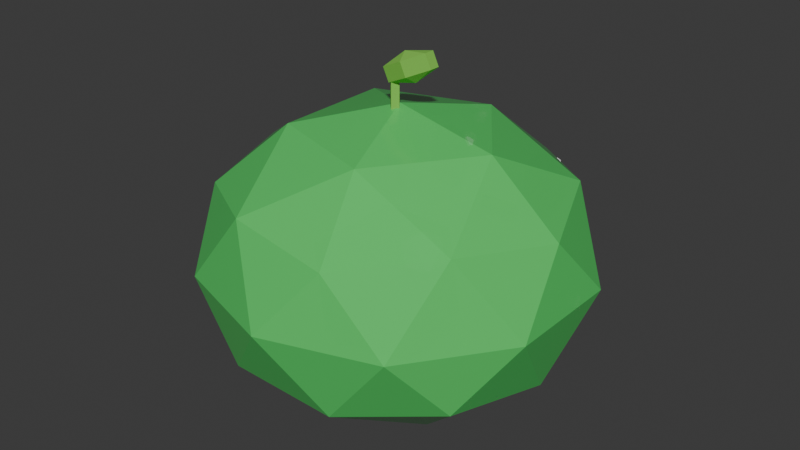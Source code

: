 # Source: slime.blend  (saved by Blender 5.2.44; exported with 4.5.12 LTS)
import bpy
from mathutils import Matrix  # noqa: F401  (used for matrix-valued properties, if any)

bpy.ops.wm.read_factory_settings(use_empty=True)
scene = bpy.context.scene
scene.name = 'Scene'

# ---- collections
col_collection = bpy.data.collections.new('Collection'); scene.collection.children.link(col_collection)

# ---- materials (node trees are filled in below, after node groups)
mat_gelee = bpy.data.materials.new('Gelee')
mat_gelee.surface_render_method = 'BLENDED'
mat_gelee.blend_method = 'BLEND'
mat_gelee.diffuse_color = (0.09463, 0.6921, 0.1473, 0.9)
mat_coeur = bpy.data.materials.new('Coeur')
mat_coeur.diffuse_color = (0.02721, 0.2957, 0.05497, 1.0)
mat_bulle = bpy.data.materials.new('Bulle')
mat_bulle.diffuse_color = (0.448, 1.0, 0.5225, 1.0)
mat_bouche = bpy.data.materials.new('Bouche')
mat_bouche.diffuse_color = (0.01002, 0.05088, 0.01341, 1.0)
mat_pousse = bpy.data.materials.new('Pousse')
mat_pousse.diffuse_color = (0.214, 0.5705, 0.07324, 1.0)
mat_oeilnoir = bpy.data.materials.new('OeilNoir')
mat_oeilnoir.diffuse_color = (0.003096, 0.003096, 0.004896, 1.0)
mat_reflet = bpy.data.materials.new('Reflet')
mat_reflet.diffuse_color = (1.0, 1.0, 1.0, 1.0)

# ---- material node trees
mat_gelee.use_nodes = True; mat_gelee.node_tree.nodes.clear()
_N = mat_gelee.node_tree.nodes; _L = mat_gelee.node_tree.links
n0 = _N.new('ShaderNodeBsdfPrincipled'); n0.name = 'BSDF guidée'; n0.location = (-200, 100)
n0.inputs[0].default_value = (0.09463, 0.6921, 0.1473, 1.0)
n0.inputs[2].default_value = 0.15
n0.inputs[4].default_value = 0.9
n0.inputs[10].default_value = 0.005
n1 = _N.new('ShaderNodeOutputMaterial'); n1.name = 'Sortie matériau'; n1.location = (200, 100)
_L.new(n0.outputs[0], n1.inputs[0])
n1.is_active_output = True
mat_coeur.use_nodes = True; mat_coeur.node_tree.nodes.clear()
_N = mat_coeur.node_tree.nodes; _L = mat_coeur.node_tree.links
n0 = _N.new('ShaderNodeBsdfPrincipled'); n0.name = 'BSDF guidée'; n0.location = (-200, 100)
n0.inputs[0].default_value = (0.02721, 0.2957, 0.05497, 1.0)
n0.inputs[2].default_value = 0.3
n0.inputs[10].default_value = 0.005
n1 = _N.new('ShaderNodeOutputMaterial'); n1.name = 'Sortie matériau'; n1.location = (200, 100)
_L.new(n0.outputs[0], n1.inputs[0])
n1.is_active_output = True
mat_bulle.use_nodes = True; mat_bulle.node_tree.nodes.clear()
_N = mat_bulle.node_tree.nodes; _L = mat_bulle.node_tree.links
n0 = _N.new('ShaderNodeBsdfPrincipled'); n0.name = 'BSDF guidée'; n0.location = (-200, 100)
n0.inputs[0].default_value = (0.448, 1.0, 0.5225, 1.0)
n0.inputs[2].default_value = 0.1
n0.inputs[10].default_value = 0.005
n1 = _N.new('ShaderNodeOutputMaterial'); n1.name = 'Sortie matériau'; n1.location = (200, 100)
_L.new(n0.outputs[0], n1.inputs[0])
n1.is_active_output = True
mat_bouche.use_nodes = True; mat_bouche.node_tree.nodes.clear()
_N = mat_bouche.node_tree.nodes; _L = mat_bouche.node_tree.links
n0 = _N.new('ShaderNodeBsdfPrincipled'); n0.name = 'BSDF guidée'; n0.location = (-200, 100)
n0.inputs[0].default_value = (0.01002, 0.05088, 0.01341, 1.0)
n0.inputs[2].default_value = 0.8
n0.inputs[10].default_value = 0.005
n1 = _N.new('ShaderNodeOutputMaterial'); n1.name = 'Sortie matériau'; n1.location = (200, 100)
_L.new(n0.outputs[0], n1.inputs[0])
n1.is_active_output = True
mat_pousse.use_nodes = True; mat_pousse.node_tree.nodes.clear()
_N = mat_pousse.node_tree.nodes; _L = mat_pousse.node_tree.links
n0 = _N.new('ShaderNodeBsdfPrincipled'); n0.name = 'BSDF guidée'; n0.location = (-200, 100)
n0.inputs[0].default_value = (0.214, 0.5705, 0.07324, 1.0)
n0.inputs[2].default_value = 0.8
n0.inputs[10].default_value = 0.005
n1 = _N.new('ShaderNodeOutputMaterial'); n1.name = 'Sortie matériau'; n1.location = (200, 100)
_L.new(n0.outputs[0], n1.inputs[0])
n1.is_active_output = True
mat_oeilnoir.use_nodes = True; mat_oeilnoir.node_tree.nodes.clear()
_N = mat_oeilnoir.node_tree.nodes; _L = mat_oeilnoir.node_tree.links
n0 = _N.new('ShaderNodeBsdfPrincipled'); n0.name = 'BSDF guidée'; n0.location = (-200, 100)
n0.inputs[0].default_value = (0.003096, 0.003096, 0.004896, 1.0)
n0.inputs[2].default_value = 0.1
n0.inputs[10].default_value = 0.005
n1 = _N.new('ShaderNodeOutputMaterial'); n1.name = 'Sortie matériau'; n1.location = (200, 100)
_L.new(n0.outputs[0], n1.inputs[0])
n1.is_active_output = True
mat_reflet.use_nodes = True; mat_reflet.node_tree.nodes.clear()
_N = mat_reflet.node_tree.nodes; _L = mat_reflet.node_tree.links
n0 = _N.new('ShaderNodeBsdfPrincipled'); n0.name = 'BSDF guidée'; n0.location = (-200, 100)
n0.inputs[0].default_value = (1.0, 1.0, 1.0, 1.0)
n0.inputs[2].default_value = 0.1
n0.inputs[10].default_value = 0.005
n0.inputs[28].default_value = 0.5
n1 = _N.new('ShaderNodeOutputMaterial'); n1.name = 'Sortie matériau'; n1.location = (200, 100)
_L.new(n0.outputs[0], n1.inputs[0])
n1.is_active_output = True

# ---- world
world_world = bpy.data.worlds.new('World'); scene.world = world_world
world_world.use_nodes = True; world_world.node_tree.nodes.clear()
_N = world_world.node_tree.nodes; _L = world_world.node_tree.links
n0 = _N.new('ShaderNodeOutputWorld'); n0.name = 'World Output'; n0.location = (200, 100)
n1 = _N.new('ShaderNodeBackground'); n1.name = 'Background'; n1.location = (-200, 100)
n1.inputs[0].default_value = (0.05088, 0.05088, 0.05088, 1.0)
_L.new(n1.outputs[0], n0.inputs[0])
n0.is_active_output = True
world_world.color = (0.05088, 0.05088, 0.05088)
world_world.sun_shadow_jitter_overblur = 0.0

# ---- meshes
me_slimebody = bpy.data.meshes.new('SlimeBody')
me_slimebody.from_pydata([(0.0, 0.0, -0.009), (0.398, -0.2891, 0.2281), (-0.152, -0.4679, 0.2281), (-0.4919, 0.0, 0.2281), (-0.152, 0.4679, 0.2281), (0.398, 0.2891, 0.2281), (0.152, -0.4679, 0.6119), (-0.398, -0.2891, 0.6119), (-0.398, 0.2891, 0.6119), (0.152, 0.4679, 0.6119), (0.4919, 0.0, 0.6119), (0.0, 0.0, 0.849), (-0.08935, -0.275, 0.05507), (0.2339, -0.17, 0.05507), (0.1446, -0.445, 0.1945), (0.4679, 0.0, 0.1945), (0.2339, 0.17, 0.05507), (-0.2892, 0.0, 0.05507), (-0.3785, -0.275, 0.1945), (-0.08935, 0.275, 0.05507), (-0.3785, 0.275, 0.1945), (0.1446, 0.445, 0.1945), (0.5231, -0.17, 0.42), (0.5231, 0.17, 0.42), (0.0, -0.55, 0.42), (0.3233, -0.445, 0.42), (-0.5231, -0.17, 0.42), (-0.3233, -0.445, 0.42), (-0.3233, 0.445, 0.42), (-0.5231, 0.17, 0.42), (0.3233, 0.445, 0.42), (0.0, 0.55, 0.42), (0.3785, -0.275, 0.6455), (-0.1446, -0.445, 0.6455), (-0.4679, 0.0, 0.6455), (-0.1446, 0.445, 0.6455), (0.3785, 0.275, 0.6455), (0.08935, -0.275, 0.7849), (0.2892, 0.0, 0.7849), (-0.2339, -0.17, 0.7849), (-0.2339, 0.17, 0.7849), (0.08935, 0.275, 0.7849), (0.0, -0.05, 0.14), (0.1592, -0.1657, 0.2616), (-0.0608, -0.2371, 0.2616), (-0.1968, -0.05, 0.2616), (-0.0608, 0.1371, 0.2616), (0.1592, 0.06566, 0.2616), (0.0608, -0.2371, 0.4584), (-0.1592, -0.1657, 0.4584), (-0.1592, 0.06566, 0.4584), (0.0608, 0.1371, 0.4584), (0.1968, -0.05, 0.4584), (0.0, -0.05, 0.58), (0.2, -0.15, 0.49), (0.2434, -0.1815, 0.5232), (0.1834, -0.201, 0.5232), (0.1463, -0.15, 0.5232), (0.1834, -0.09896, 0.5232), (0.2434, -0.1185, 0.5232), (0.2166, -0.201, 0.5768), (0.1566, -0.1815, 0.5768), (0.1566, -0.1185, 0.5768), (0.2166, -0.09896, 0.5768), (0.2537, -0.15, 0.5768), (0.2, -0.15, 0.61), (-0.22, -0.05, 0.26), (-0.1911, -0.07103, 0.2821), (-0.2311, -0.08403, 0.2821), (-0.2558, -0.05, 0.2821), (-0.2311, -0.01597, 0.2821), (-0.1911, -0.02897, 0.2821), (-0.2089, -0.08403, 0.3179), (-0.2489, -0.07103, 0.3179), (-0.2489, -0.02897, 0.3179), (-0.2089, -0.01597, 0.3179), (-0.1842, -0.05, 0.3179), (-0.22, -0.05, 0.34), (-0.06, 0.46, 0.3625), (-0.06, 0.46, 0.3975), (-0.06, 0.48, 0.3625), (-0.06, 0.48, 0.3975), (0.06, 0.46, 0.3625), (0.06, 0.46, 0.3975), (0.06, 0.48, 0.3625), (0.06, 0.48, 0.3975), (0.04113, 0.01031, 0.979), (0.03225, -0.02, 0.9981), (0.0, -0.005, 0.81), (0.0, -0.005, 0.95), (0.015, -0.02, 0.81), (0.015, -0.02, 0.95), (0.0, -0.035, 0.81), (0.0, -0.035, 0.95), (-0.015, -0.02, 0.81), (-0.015, -0.02, 0.95), (0.05887, 0.01031, 0.941), (0.06775, -0.02, 0.9219), (0.1077, -0.004845, 1.01), (0.2141, 0.44, 0.5928), (0.1255, -0.004845, 0.972), (0.17, 0.44, 0.61), (0.1077, -0.03516, 1.01), (0.17, 0.485, 0.582), (0.1255, -0.03516, 0.972), (0.2012, 0.4587, 0.5928), (0.04113, -0.05031, 0.979), (0.2204, 0.4703, 0.5478), (0.05887, -0.05031, 0.941), (0.2204, 0.4703, 0.4922), (-0.02549, -0.03516, 0.948), (0.2012, 0.4587, 0.4472), (-0.007739, -0.03516, 0.9099), (0.17, 0.44, 0.43), (-0.02549, -0.004845, 0.948), (0.17, 0.4694, 0.5756), (-0.007739, -0.004845, 0.9099), (0.17, 0.4665, 0.4472), (0.17, 0.4828, 0.4922), (0.17, 0.4828, 0.5478), (0.17, 0.4665, 0.5928), (0.17, 0.463, 0.56), (0.2413, 0.44, 0.5478), (0.2413, 0.44, 0.4922), (0.2141, 0.44, 0.4472), (0.17, 0.4694, 0.5444), (0.2012, 0.4213, 0.5928), (0.17, 0.485, 0.538), (0.2204, 0.4097, 0.5478), (0.2204, 0.4097, 0.4922), (0.2012, 0.4213, 0.4472), (-0.09867, 0.44, 0.5478), (0.17, 0.4135, 0.5928), (0.1835, 0.4772, 0.5444), (0.17, 0.3972, 0.5478), (0.17, 0.3972, 0.4922), (0.17, 0.4135, 0.4472), (0.1891, 0.474, 0.56), (0.1388, 0.4213, 0.5928), (0.1835, 0.4772, 0.5756), (0.1196, 0.4097, 0.5478), (0.1196, 0.4097, 0.4922), (0.1388, 0.4213, 0.4472), (-0.1259, 0.44, 0.5928), (0.1259, 0.44, 0.5928), (-0.17, 0.44, 0.61), (0.09867, 0.44, 0.5478), (0.09867, 0.44, 0.4922), (0.1259, 0.44, 0.4472), (0.1835, 0.4928, 0.5756), (0.1388, 0.4587, 0.5928), (0.1891, 0.496, 0.56), (0.1196, 0.4703, 0.5478), (0.1196, 0.4703, 0.4922), (0.1388, 0.4587, 0.4472), (0.1835, 0.4928, 0.5444), (-0.13, 0.485, 0.582), (-0.1388, 0.4587, 0.5928), (0.17, 0.5006, 0.5444), (0.17, 0.507, 0.56), (0.17, 0.5006, 0.5756), (-0.1196, 0.4703, 0.5478), (-0.1196, 0.4703, 0.4922), (0.1565, 0.4772, 0.5756), (0.1509, 0.474, 0.56), (0.1565, 0.4772, 0.5444), (-0.1388, 0.4587, 0.4472), (-0.17, 0.44, 0.43), (0.1565, 0.4928, 0.5756), (0.1509, 0.496, 0.56), (0.1565, 0.4928, 0.5444), (-0.13, 0.4694, 0.5756), (-0.17, 0.4665, 0.4472), (-0.17, 0.4828, 0.4922), (-0.17, 0.4828, 0.5478), (-0.17, 0.4665, 0.5928), (-0.13, 0.463, 0.56), (-0.09867, 0.44, 0.4922), (-0.1259, 0.44, 0.4472), (-0.13, 0.4694, 0.5444), (-0.1196, 0.4097, 0.5478), (-0.1388, 0.4213, 0.5928), (-0.13, 0.485, 0.538), (-0.1196, 0.4097, 0.4922), (-0.1388, 0.4213, 0.4472), (-0.17, 0.3972, 0.5478), (-0.17, 0.4135, 0.5928), (-0.1165, 0.4772, 0.5444), (-0.17, 0.3972, 0.4922), (-0.17, 0.4135, 0.4472), (-0.1109, 0.474, 0.56), (-0.2204, 0.4097, 0.5478), (-0.2012, 0.4213, 0.5928), (-0.1165, 0.4772, 0.5756), (-0.2204, 0.4097, 0.4922), (-0.2012, 0.4213, 0.4472), (-0.2413, 0.44, 0.5478), (-0.2141, 0.44, 0.5928), (-0.2413, 0.44, 0.4922), (-0.2141, 0.44, 0.4472), (-0.1165, 0.4928, 0.5756), (-0.2204, 0.4703, 0.5478), (-0.2012, 0.4587, 0.5928), (-0.1109, 0.496, 0.56), (-0.2204, 0.4703, 0.4922), (-0.2012, 0.4587, 0.4472), (-0.1165, 0.4928, 0.5444), (-0.13, 0.5006, 0.5444), (-0.13, 0.507, 0.56), (-0.13, 0.5006, 0.5756), (-0.1435, 0.4772, 0.5756), (-0.1491, 0.474, 0.56), (-0.1435, 0.4772, 0.5444), (-0.1435, 0.4928, 0.5756), (-0.1491, 0.496, 0.56), (-0.1435, 0.4928, 0.5444)], [], [(0, 13, 12), (1, 13, 15), (0, 12, 17), (0, 17, 19), (0, 19, 16), (1, 15, 22), (2, 14, 24), (3, 18, 26), (4, 20, 28), (5, 21, 30), (1, 22, 25), (2, 24, 27), (3, 26, 29), (4, 28, 31), (5, 30, 23), (6, 32, 37), (7, 33, 39), (8, 34, 40), (9, 35, 41), (10, 36, 38), (38, 41, 11), (38, 36, 41), (36, 9, 41), (41, 40, 11), (41, 35, 40), (35, 8, 40), (40, 39, 11), (40, 34, 39), (34, 7, 39), (39, 37, 11), (39, 33, 37), (33, 6, 37), (37, 38, 11), (37, 32, 38), (32, 10, 38), (23, 36, 10), (23, 30, 36), (30, 9, 36), (31, 35, 9), (31, 28, 35), (28, 8, 35), (29, 34, 8), (29, 26, 34), (26, 7, 34), (27, 33, 7), (27, 24, 33), (24, 6, 33), (25, 32, 6), (25, 22, 32), (22, 10, 32), (30, 31, 9), (30, 21, 31), (21, 4, 31), (28, 29, 8), (28, 20, 29), (20, 3, 29), (26, 27, 7), (26, 18, 27), (18, 2, 27), (24, 25, 6), (24, 14, 25), (14, 1, 25), (22, 23, 10), (22, 15, 23), (15, 5, 23), (16, 21, 5), (16, 19, 21), (19, 4, 21), (19, 20, 4), (19, 17, 20), (17, 3, 20), (17, 18, 3), (17, 12, 18), (12, 2, 18), (15, 16, 5), (15, 13, 16), (13, 0, 16), (12, 14, 2), (12, 13, 14), (13, 1, 14), (42, 43, 44), (43, 42, 47), (42, 44, 45), (42, 45, 46), (42, 46, 47), (43, 47, 52), (44, 43, 48), (45, 44, 49), (46, 45, 50), (47, 46, 51), (43, 52, 48), (44, 48, 49), (45, 49, 50), (46, 50, 51), (47, 51, 52), (48, 52, 53), (49, 48, 53), (50, 49, 53), (51, 50, 53), (52, 51, 53), (54, 55, 56), (55, 54, 59), (54, 56, 57), (54, 57, 58), (54, 58, 59), (55, 59, 64), (56, 55, 60), (57, 56, 61), (58, 57, 62), (59, 58, 63), (55, 64, 60), (56, 60, 61), (57, 61, 62), (58, 62, 63), (59, 63, 64), (60, 64, 65), (61, 60, 65), (62, 61, 65), (63, 62, 65), (64, 63, 65), (66, 67, 68), (67, 66, 71), (66, 68, 69), (66, 69, 70), (66, 70, 71), (67, 71, 76), (68, 67, 72), (69, 68, 73), (70, 69, 74), (71, 70, 75), (67, 76, 72), (68, 72, 73), (69, 73, 74), (70, 74, 75), (71, 75, 76), (72, 76, 77), (73, 72, 77), (74, 73, 77), (75, 74, 77), (76, 75, 77), (78, 79, 81, 80), (80, 81, 85, 84), (84, 85, 83, 82), (82, 83, 79, 78), (80, 84, 82, 78), (85, 81, 79, 83), (97, 100, 104), (97, 96, 100), (88, 89, 91, 90), (104, 102, 106, 108), (96, 86, 98, 100), (90, 91, 93, 92), (91, 89, 95, 93), (86, 87, 98), (92, 93, 95, 94), (98, 87, 102), (100, 98, 102, 104), (94, 95, 89, 88), (88, 90, 92, 94), (102, 87, 106), (97, 104, 108), (108, 106, 110, 112), (106, 87, 110), (97, 108, 112), (112, 110, 114, 116), (110, 87, 114), (97, 112, 116), (116, 114, 86, 96), (114, 87, 86), (97, 116, 96), (120, 101, 105), (118, 119, 107, 109), (113, 117, 111), (119, 120, 105, 107), (117, 118, 109, 111), (109, 107, 122, 123), (111, 109, 123, 124), (107, 105, 99, 122), (105, 101, 99), (113, 111, 124), (113, 124, 130), (99, 101, 126), (122, 99, 126, 128), (124, 123, 129, 130), (123, 122, 128, 129), (129, 128, 134, 135), (113, 130, 136), (128, 126, 132, 134), (130, 129, 135, 136), (126, 101, 132), (135, 134, 140, 141), (113, 136, 142), (134, 132, 138, 140), (136, 135, 141, 142), (132, 101, 138), (141, 140, 146, 147), (113, 142, 148), (140, 138, 144, 146), (142, 141, 147, 148), (138, 101, 144), (147, 146, 152, 153), (113, 148, 154), (146, 144, 150, 152), (148, 147, 153, 154), (144, 101, 150), (153, 152, 119, 118), (113, 154, 117), (152, 150, 120, 119), (154, 153, 118, 117), (150, 101, 120), (159, 160, 149, 151), (127, 158, 155), (160, 103, 149), (158, 159, 151, 155), (155, 151, 137, 133), (149, 103, 139), (127, 155, 133), (151, 149, 139, 137), (137, 139, 115, 121), (127, 133, 125), (133, 137, 121, 125), (139, 103, 115), (127, 125, 165), (121, 115, 163, 164), (125, 121, 164, 165), (115, 103, 163), (163, 103, 168), (164, 163, 168, 169), (165, 164, 169, 170), (127, 165, 170), (168, 103, 160), (170, 169, 159, 158), (169, 168, 160, 159), (127, 170, 158), (174, 175, 157, 161), (172, 173, 162, 166), (175, 145, 157), (173, 174, 161, 162), (167, 172, 166), (167, 166, 178), (162, 161, 131, 177), (157, 145, 143), (166, 162, 177, 178), (161, 157, 143, 131), (177, 131, 180, 183), (178, 177, 183, 184), (131, 143, 181, 180), (143, 145, 181), (167, 178, 184), (184, 183, 188, 189), (180, 181, 186, 185), (181, 145, 186), (167, 184, 189), (183, 180, 185, 188), (185, 186, 192, 191), (167, 189, 195), (186, 145, 192), (188, 185, 191, 194), (189, 188, 194, 195), (191, 192, 197, 196), (167, 195, 199), (192, 145, 197), (194, 191, 196, 198), (195, 194, 198, 199), (196, 197, 202, 201), (167, 199, 205), (197, 145, 202), (198, 196, 201, 204), (199, 198, 204, 205), (201, 202, 175, 174), (167, 205, 172), (202, 145, 175), (204, 201, 174, 173), (205, 204, 173, 172), (208, 209, 200, 203), (182, 207, 206), (209, 156, 200), (207, 208, 203, 206), (206, 203, 190, 187), (200, 156, 193), (182, 206, 187), (203, 200, 193, 190), (187, 190, 176, 179), (182, 187, 179), (190, 193, 171, 176), (193, 156, 171), (176, 171, 210, 211), (182, 179, 212), (179, 176, 211, 212), (171, 156, 210), (182, 212, 215), (211, 210, 213, 214), (212, 211, 214, 215), (210, 156, 213), (215, 214, 208, 207), (214, 213, 209, 208), (182, 215, 207), (213, 156, 209)])
me_slimebody.polygons.foreach_set('material_index', [0, 0, 0, 0, 0, 0, 0, 0, 0, 0, 0, 0, 0, 0, 0, 0, 0, 0, 0, 0, 0, 0, 0, 0, 0, 0, 0, 0, 0, 0, 0, 0, 0, 0, 0, 0, 0, 0, 0, 0, 0, 0, 0, 0, 0, 0, 0, 0, 0, 0, 0, 0, 0, 0, 0, 0, 0, 0, 0, 0, 0, 0, 0, 0, 0, 0, 0, 0, 0, 0, 0, 0, 0, 0, 0, 0, 0, 0, 0, 0, 1, 1, 1, 1, 1, 1, 1, 1, 1, 1, 1, 1, 1, 1, 1, 1, 1, 1, 1, 1, 2, 2, 2, 2, 2, 2, 2, 2, 2, 2, 2, 2, 2, 2, 2, 2, 2, 2, 2, 2, 2, 2, 2, 2, 2, 2, 2, 2, 2, 2, 2, 2, 2, 2, 2, 2, 2, 2, 2, 2, 3, 3, 3, 3, 3, 3, 4, 4, 4, 4, 4, 4, 4, 4, 4, 4, 4, 4, 4, 4, 4, 4, 4, 4, 4, 4, 4, 4, 4, 4, 5, 5, 5, 5, 5, 5, 5, 5, 5, 5, 5, 5, 5, 5, 5, 5, 5, 5, 5, 5, 5, 5, 5, 5, 5, 5, 5, 5, 5, 5, 5, 5, 5, 5, 5, 5, 5, 5, 5, 5, 6, 6, 6, 6, 6, 6, 6, 6, 6, 6, 6, 6, 6, 6, 6, 6, 6, 6, 6, 6, 6, 6, 6, 6, 5, 5, 5, 5, 5, 5, 5, 5, 5, 5, 5, 5, 5, 5, 5, 5, 5, 5, 5, 5, 5, 5, 5, 5, 5, 5, 5, 5, 5, 5, 5, 5, 5, 5, 5, 5, 5, 5, 5, 5, 6, 6, 6, 6, 6, 6, 6, 6, 6, 6, 6, 6, 6, 6, 6, 6, 6, 6, 6, 6, 6, 6, 6, 6])
me_slimebody.materials.append(mat_gelee)
me_slimebody.materials.append(mat_coeur)
me_slimebody.materials.append(mat_bulle)
me_slimebody.materials.append(mat_bouche)
me_slimebody.materials.append(mat_pousse)
me_slimebody.materials.append(mat_oeilnoir)
me_slimebody.materials.append(mat_reflet)
me_slimebody.update()
arm_slimerig = bpy.data.armatures.new('SlimeRig')  # bones are not reproduced

# ---- objects
ob_slimerig = bpy.data.objects.new('SlimeRig', arm_slimerig)
ob_slimebody = bpy.data.objects.new('SlimeBody', me_slimebody)

# ---- transforms, parenting, visibility, modifiers, constraints
ob_slimerig.location = (0.0, 0.0, 0.0)
ob_slimebody.parent = ob_slimerig
ob_slimebody.location = (0.0, 0.0, 0.0)
_vg = ob_slimebody.vertex_groups.new(name='body')
_vg.add([0, 1, 2, 3, 4, 5, 6, 7, 8, 9, 10, 11, 12, 13, 14, 15, 16, 17, 18, 19, 20, 21, 22, 23, 24, 25, 26, 27, 28, 29, 30, 31, 32, 33, 34, 35, 36, 37, 38, 39, 40, 41, 42, 43, 44, 45, 46, 47, 48, 49, 50, 51, 52, 53, 54, 55, 56, 57, 58, 59, 60, 61, 62, 63, 64, 65, 66, 67, 68, 69, 70, 71, 72, 73, 74, 75, 76, 77, 78, 79, 80, 81, 82, 83, 84, 85, 86, 87, 88, 89, 90, 91, 92, 93, 94, 95, 96, 97, 98, 99, 100, 101, 102, 103, 104, 105, 106, 107, 108, 109, 110, 111, 112, 113, 114, 115, 116, 117, 118, 119, 120, 121, 122, 123, 124, 125, 126, 127, 128, 129, 130, 131, 132, 133, 134, 135, 136, 137, 138, 139, 140, 141, 142, 143, 144, 145, 146, 147, 148, 149, 150, 151, 152, 153, 154, 155, 156, 157, 158, 159, 160, 161, 162, 163, 164, 165, 166, 167, 168, 169, 170, 171, 172, 173, 174, 175, 176, 177, 178, 179, 180, 181, 182, 183, 184, 185, 186, 187, 188, 189, 190, 191, 192, 193, 194, 195, 196, 197, 198, 199, 200, 201, 202, 203, 204, 205, 206, 207, 208, 209, 210, 211, 212, 213, 214, 215], 1.0, 'REPLACE')
_m = ob_slimebody.modifiers.new('Armature', 'ARMATURE')
_m.object = ob_slimerig

# ---- collection membership
scene.collection.objects.link(ob_slimerig)
scene.collection.objects.link(ob_slimebody)

# ---- scene / render settings (as saved in the file)
scene.frame_start = 1; scene.frame_end = 250; scene.frame_set(1)
scene.render.engine = 'BLENDER_EEVEE_NEXT'
scene.render.fps = 30
scene.render.bake_bias = 0.0
scene.render.bake_samples = 0
scene.render.compositor_device = 'GPU'
scene.eevee.use_volume_custom_range = False
scene.eevee.fast_gi_thickness_near = 0.1
scene.eevee.fast_gi_thickness_far = 0.0
scene.eevee.ray_tracing_options.screen_trace_thickness = 0.1
bpy.context.view_layer.update()

# ---- added for rendering (the .blend has no active camera and no usable light): camera, sun
cam_auto = bpy.data.cameras.new('AutoCamera')
cam_auto.lens = 50.0
cam_auto.sensor_width = 36.0
cam_auto.clip_end = 1000.0
ob_auto_camera = bpy.data.objects.new('AutoCamera', cam_auto)
scene.collection.objects.link(ob_auto_camera)
ob_auto_camera.location = (1.69167, -2.03001, 1.85389)
ob_auto_camera.rotation_euler = (1.09748, -7.21219e-08, 0.694738)
scene.camera = ob_auto_camera
light_auto_sun = bpy.data.lights.new('AutoSun', 'SUN')
light_auto_sun.energy = 3.0
light_auto_sun.angle = 0.0523599
ob_auto_sun = bpy.data.objects.new('AutoSun', light_auto_sun)
scene.collection.objects.link(ob_auto_sun)
ob_auto_sun.rotation_euler = (0.872665, 0.174533, 0.523599)
bpy.context.view_layer.update()
